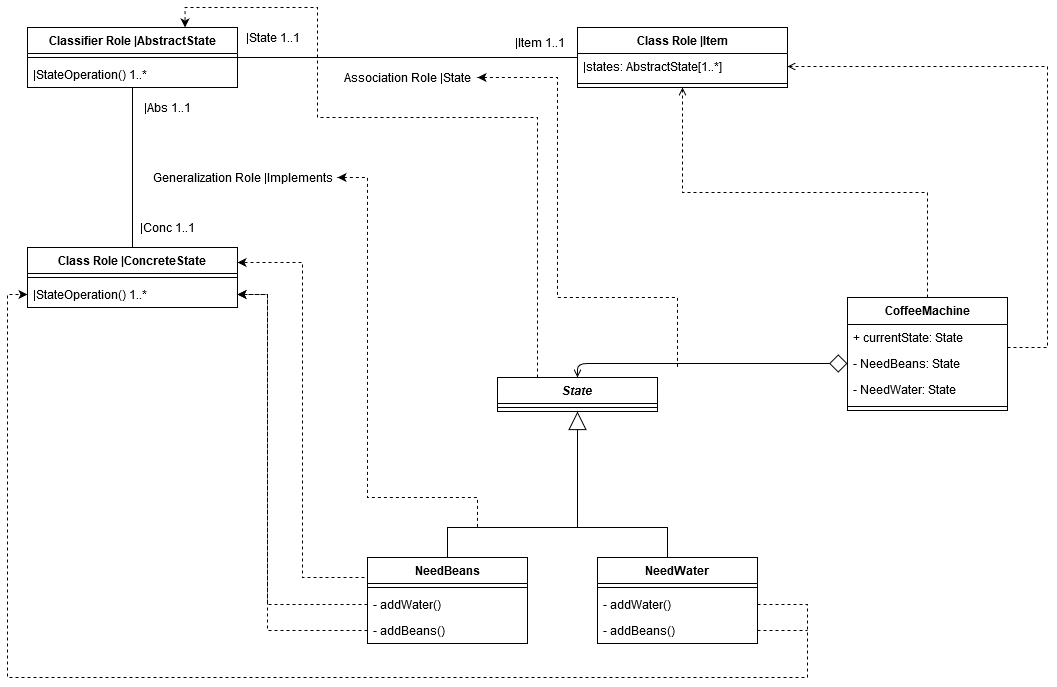

The diagram above was exported from draw.io. Its source (the exported page's mxGraphModel, read from the mxfile embedded in the PNG):
<mxGraphModel dx="1563" dy="790" grid="1" gridSize="10" guides="1" tooltips="1" connect="1" arrows="1" fold="1" page="1" pageScale="1" pageWidth="850" pageHeight="1100" math="0" shadow="0">
  <root>
    <mxCell id="0" />
    <mxCell id="1" parent="0" />
    <mxCell id="b8Tfy2SZueIiHLeLhWrM-18" style="edgeStyle=orthogonalEdgeStyle;rounded=0;orthogonalLoop=1;jettySize=auto;html=1;entryX=0;entryY=0.25;entryDx=0;entryDy=0;endArrow=none;endFill=0;" parent="1" source="b8Tfy2SZueIiHLeLhWrM-2" target="b8Tfy2SZueIiHLeLhWrM-12" edge="1">
      <mxGeometry relative="1" as="geometry">
        <Array as="points">
          <mxPoint x="650" y="90" />
        </Array>
      </mxGeometry>
    </mxCell>
    <mxCell id="b8Tfy2SZueIiHLeLhWrM-22" style="edgeStyle=orthogonalEdgeStyle;rounded=0;orthogonalLoop=1;jettySize=auto;html=1;entryX=0.5;entryY=0;entryDx=0;entryDy=0;endArrow=none;endFill=0;" parent="1" source="b8Tfy2SZueIiHLeLhWrM-2" target="b8Tfy2SZueIiHLeLhWrM-8" edge="1">
      <mxGeometry relative="1" as="geometry" />
    </mxCell>
    <mxCell id="b8Tfy2SZueIiHLeLhWrM-2" value="Classifier Role |AbstractState" style="swimlane;fontStyle=1;align=center;verticalAlign=top;childLayout=stackLayout;horizontal=1;startSize=26;horizontalStack=0;resizeParent=1;resizeParentMax=0;resizeLast=0;collapsible=1;marginBottom=0;" parent="1" vertex="1">
      <mxGeometry x="100" y="60" width="210" height="60" as="geometry" />
    </mxCell>
    <mxCell id="b8Tfy2SZueIiHLeLhWrM-4" value="" style="line;strokeWidth=1;fillColor=none;align=left;verticalAlign=middle;spacingTop=-1;spacingLeft=3;spacingRight=3;rotatable=0;labelPosition=right;points=[];portConstraint=eastwest;" parent="b8Tfy2SZueIiHLeLhWrM-2" vertex="1">
      <mxGeometry y="26" width="210" height="8" as="geometry" />
    </mxCell>
    <mxCell id="b8Tfy2SZueIiHLeLhWrM-5" value="|StateOperation() 1..*" style="text;strokeColor=none;fillColor=none;align=left;verticalAlign=top;spacingLeft=4;spacingRight=4;overflow=hidden;rotatable=0;points=[[0,0.5],[1,0.5]];portConstraint=eastwest;" parent="b8Tfy2SZueIiHLeLhWrM-2" vertex="1">
      <mxGeometry y="34" width="210" height="26" as="geometry" />
    </mxCell>
    <mxCell id="b8Tfy2SZueIiHLeLhWrM-8" value="Class Role |ConcreteState" style="swimlane;fontStyle=1;align=center;verticalAlign=top;childLayout=stackLayout;horizontal=1;startSize=26;horizontalStack=0;resizeParent=1;resizeParentMax=0;resizeLast=0;collapsible=1;marginBottom=0;" parent="1" vertex="1">
      <mxGeometry x="100" y="280" width="210" height="60" as="geometry" />
    </mxCell>
    <mxCell id="b8Tfy2SZueIiHLeLhWrM-9" value="" style="line;strokeWidth=1;fillColor=none;align=left;verticalAlign=middle;spacingTop=-1;spacingLeft=3;spacingRight=3;rotatable=0;labelPosition=right;points=[];portConstraint=eastwest;" parent="b8Tfy2SZueIiHLeLhWrM-8" vertex="1">
      <mxGeometry y="26" width="210" height="8" as="geometry" />
    </mxCell>
    <mxCell id="b8Tfy2SZueIiHLeLhWrM-10" value="|StateOperation() 1..*" style="text;strokeColor=none;fillColor=none;align=left;verticalAlign=top;spacingLeft=4;spacingRight=4;overflow=hidden;rotatable=0;points=[[0,0.5],[1,0.5]];portConstraint=eastwest;" parent="b8Tfy2SZueIiHLeLhWrM-8" vertex="1">
      <mxGeometry y="34" width="210" height="26" as="geometry" />
    </mxCell>
    <mxCell id="b8Tfy2SZueIiHLeLhWrM-12" value="Class Role |Item" style="swimlane;fontStyle=1;align=center;verticalAlign=top;childLayout=stackLayout;horizontal=1;startSize=26;horizontalStack=0;resizeParent=1;resizeParentMax=0;resizeLast=0;collapsible=1;marginBottom=0;" parent="1" vertex="1">
      <mxGeometry x="650" y="60" width="210" height="60" as="geometry" />
    </mxCell>
    <mxCell id="b8Tfy2SZueIiHLeLhWrM-15" value="|states: AbstractState[1..*]" style="text;strokeColor=none;fillColor=none;align=left;verticalAlign=top;spacingLeft=4;spacingRight=4;overflow=hidden;rotatable=0;points=[[0,0.5],[1,0.5]];portConstraint=eastwest;" parent="b8Tfy2SZueIiHLeLhWrM-12" vertex="1">
      <mxGeometry y="26" width="210" height="26" as="geometry" />
    </mxCell>
    <mxCell id="b8Tfy2SZueIiHLeLhWrM-13" value="" style="line;strokeWidth=1;fillColor=none;align=left;verticalAlign=middle;spacingTop=-1;spacingLeft=3;spacingRight=3;rotatable=0;labelPosition=right;points=[];portConstraint=eastwest;" parent="b8Tfy2SZueIiHLeLhWrM-12" vertex="1">
      <mxGeometry y="52" width="210" height="8" as="geometry" />
    </mxCell>
    <mxCell id="vFeMei1o7AmIIHtWp1Bx-34" style="edgeStyle=orthogonalEdgeStyle;rounded=0;orthogonalLoop=1;jettySize=auto;html=1;dashed=1;startArrow=classic;startFill=1;startSize=6;endArrow=none;endFill=0;endSize=6;strokeWidth=1;" edge="1" parent="1" source="b8Tfy2SZueIiHLeLhWrM-19">
      <mxGeometry relative="1" as="geometry">
        <mxPoint x="750" y="400" as="targetPoint" />
        <Array as="points">
          <mxPoint x="630" y="110" />
          <mxPoint x="630" y="330" />
          <mxPoint x="750" y="330" />
        </Array>
      </mxGeometry>
    </mxCell>
    <mxCell id="b8Tfy2SZueIiHLeLhWrM-19" value="Association Role |State" style="text;html=1;align=center;verticalAlign=middle;resizable=0;points=[];autosize=1;" parent="1" vertex="1">
      <mxGeometry x="410" y="100" width="140" height="20" as="geometry" />
    </mxCell>
    <mxCell id="b8Tfy2SZueIiHLeLhWrM-20" value="|State 1..1" style="text;html=1;align=center;verticalAlign=middle;resizable=0;points=[];autosize=1;" parent="1" vertex="1">
      <mxGeometry x="310" y="60" width="70" height="20" as="geometry" />
    </mxCell>
    <mxCell id="b8Tfy2SZueIiHLeLhWrM-21" value="|Item 1..1" style="text;html=1;align=center;verticalAlign=middle;resizable=0;points=[];autosize=1;" parent="1" vertex="1">
      <mxGeometry x="577" y="65" width="70" height="20" as="geometry" />
    </mxCell>
    <mxCell id="vFeMei1o7AmIIHtWp1Bx-35" style="edgeStyle=orthogonalEdgeStyle;rounded=0;orthogonalLoop=1;jettySize=auto;html=1;dashed=1;startArrow=classic;startFill=1;startSize=6;endArrow=none;endFill=0;endSize=6;strokeWidth=1;" edge="1" parent="1" source="b8Tfy2SZueIiHLeLhWrM-23">
      <mxGeometry relative="1" as="geometry">
        <mxPoint x="550" y="560" as="targetPoint" />
        <Array as="points">
          <mxPoint x="440" y="210" />
          <mxPoint x="440" y="530" />
          <mxPoint x="550" y="530" />
        </Array>
      </mxGeometry>
    </mxCell>
    <mxCell id="b8Tfy2SZueIiHLeLhWrM-23" value="Generalization Role |Implements" style="text;html=1;align=center;verticalAlign=middle;resizable=0;points=[];autosize=1;" parent="1" vertex="1">
      <mxGeometry x="220" y="200" width="190" height="20" as="geometry" />
    </mxCell>
    <mxCell id="b8Tfy2SZueIiHLeLhWrM-24" value="|Abs 1..1" style="text;html=1;align=center;verticalAlign=middle;resizable=0;points=[];autosize=1;" parent="1" vertex="1">
      <mxGeometry x="210" y="130" width="60" height="20" as="geometry" />
    </mxCell>
    <mxCell id="b8Tfy2SZueIiHLeLhWrM-25" value="|Conc 1..1" style="text;html=1;align=center;verticalAlign=middle;resizable=0;points=[];autosize=1;" parent="1" vertex="1">
      <mxGeometry x="205" y="250" width="70" height="20" as="geometry" />
    </mxCell>
    <mxCell id="vFeMei1o7AmIIHtWp1Bx-32" style="edgeStyle=orthogonalEdgeStyle;rounded=0;orthogonalLoop=1;jettySize=auto;html=1;exitX=0.5;exitY=0;exitDx=0;exitDy=0;entryX=0.5;entryY=1;entryDx=0;entryDy=0;startArrow=none;startFill=0;startSize=16;endArrow=open;endFill=0;endSize=6;strokeWidth=1;dashed=1;" edge="1" parent="1" source="vFeMei1o7AmIIHtWp1Bx-1" target="b8Tfy2SZueIiHLeLhWrM-12">
      <mxGeometry relative="1" as="geometry" />
    </mxCell>
    <mxCell id="vFeMei1o7AmIIHtWp1Bx-1" value="CoffeeMachine" style="swimlane;fontStyle=1;align=center;verticalAlign=top;childLayout=stackLayout;horizontal=1;startSize=27;horizontalStack=0;resizeParent=1;resizeParentMax=0;resizeLast=0;collapsible=1;marginBottom=0;" vertex="1" parent="1">
      <mxGeometry x="920" y="330" width="160" height="113" as="geometry" />
    </mxCell>
    <mxCell id="vFeMei1o7AmIIHtWp1Bx-7" value="+ currentState: State" style="text;strokeColor=none;fillColor=none;align=left;verticalAlign=top;spacingLeft=4;spacingRight=4;overflow=hidden;rotatable=0;points=[[0,0.5],[1,0.5]];portConstraint=eastwest;" vertex="1" parent="vFeMei1o7AmIIHtWp1Bx-1">
      <mxGeometry y="27" width="160" height="26" as="geometry" />
    </mxCell>
    <mxCell id="vFeMei1o7AmIIHtWp1Bx-8" value="- NeedBeans: State" style="text;strokeColor=none;fillColor=none;align=left;verticalAlign=top;spacingLeft=4;spacingRight=4;overflow=hidden;rotatable=0;points=[[0,0.5],[1,0.5]];portConstraint=eastwest;" vertex="1" parent="vFeMei1o7AmIIHtWp1Bx-1">
      <mxGeometry y="53" width="160" height="26" as="geometry" />
    </mxCell>
    <mxCell id="vFeMei1o7AmIIHtWp1Bx-9" value="- NeedWater: State" style="text;strokeColor=none;fillColor=none;align=left;verticalAlign=top;spacingLeft=4;spacingRight=4;overflow=hidden;rotatable=0;points=[[0,0.5],[1,0.5]];portConstraint=eastwest;" vertex="1" parent="vFeMei1o7AmIIHtWp1Bx-1">
      <mxGeometry y="79" width="160" height="26" as="geometry" />
    </mxCell>
    <mxCell id="vFeMei1o7AmIIHtWp1Bx-3" value="" style="line;strokeWidth=1;fillColor=none;align=left;verticalAlign=middle;spacingTop=-1;spacingLeft=3;spacingRight=3;rotatable=0;labelPosition=right;points=[];portConstraint=eastwest;" vertex="1" parent="vFeMei1o7AmIIHtWp1Bx-1">
      <mxGeometry y="105" width="160" height="8" as="geometry" />
    </mxCell>
    <mxCell id="vFeMei1o7AmIIHtWp1Bx-27" style="edgeStyle=orthogonalEdgeStyle;rounded=0;orthogonalLoop=1;jettySize=auto;html=1;entryX=0.5;entryY=0;entryDx=0;entryDy=0;startArrow=block;startFill=0;startSize=16;endArrow=none;endFill=0;endSize=6;strokeWidth=1;" edge="1" parent="1" source="vFeMei1o7AmIIHtWp1Bx-10" target="vFeMei1o7AmIIHtWp1Bx-21">
      <mxGeometry relative="1" as="geometry">
        <Array as="points">
          <mxPoint x="650" y="560" />
          <mxPoint x="740" y="560" />
        </Array>
      </mxGeometry>
    </mxCell>
    <mxCell id="vFeMei1o7AmIIHtWp1Bx-44" style="edgeStyle=orthogonalEdgeStyle;rounded=0;orthogonalLoop=1;jettySize=auto;html=1;exitX=0.25;exitY=0;exitDx=0;exitDy=0;entryX=0.75;entryY=0;entryDx=0;entryDy=0;dashed=1;startArrow=none;startFill=0;startSize=6;endArrow=classic;endFill=1;endSize=6;strokeWidth=1;" edge="1" parent="1" source="vFeMei1o7AmIIHtWp1Bx-10" target="b8Tfy2SZueIiHLeLhWrM-2">
      <mxGeometry relative="1" as="geometry">
        <Array as="points">
          <mxPoint x="610" y="150" />
          <mxPoint x="390" y="150" />
          <mxPoint x="390" y="40" />
          <mxPoint x="258" y="40" />
        </Array>
      </mxGeometry>
    </mxCell>
    <mxCell id="vFeMei1o7AmIIHtWp1Bx-10" value="State" style="swimlane;fontStyle=3;align=center;verticalAlign=top;childLayout=stackLayout;horizontal=1;startSize=26;horizontalStack=0;resizeParent=1;resizeParentMax=0;resizeLast=0;collapsible=1;marginBottom=0;" vertex="1" parent="1">
      <mxGeometry x="570" y="410" width="160" height="34" as="geometry" />
    </mxCell>
    <mxCell id="vFeMei1o7AmIIHtWp1Bx-12" value="" style="line;strokeWidth=1;fillColor=none;align=left;verticalAlign=middle;spacingTop=-1;spacingLeft=3;spacingRight=3;rotatable=0;labelPosition=right;points=[];portConstraint=eastwest;" vertex="1" parent="vFeMei1o7AmIIHtWp1Bx-10">
      <mxGeometry y="26" width="160" height="8" as="geometry" />
    </mxCell>
    <mxCell id="vFeMei1o7AmIIHtWp1Bx-15" style="edgeStyle=orthogonalEdgeStyle;rounded=1;orthogonalLoop=1;jettySize=auto;html=1;exitX=0;exitY=0.5;exitDx=0;exitDy=0;entryX=0.5;entryY=0;entryDx=0;entryDy=0;startArrow=diamond;startFill=0;endArrow=open;endFill=0;endSize=6;strokeWidth=1;startSize=16;" edge="1" parent="1" source="vFeMei1o7AmIIHtWp1Bx-8" target="vFeMei1o7AmIIHtWp1Bx-10">
      <mxGeometry relative="1" as="geometry">
        <mxPoint x="570" y="449" as="targetPoint" />
        <Array as="points">
          <mxPoint x="650" y="396" />
        </Array>
      </mxGeometry>
    </mxCell>
    <mxCell id="vFeMei1o7AmIIHtWp1Bx-28" style="edgeStyle=orthogonalEdgeStyle;rounded=0;orthogonalLoop=1;jettySize=auto;html=1;exitX=0.5;exitY=0;exitDx=0;exitDy=0;startArrow=none;startFill=0;startSize=16;endArrow=none;endFill=0;endSize=6;strokeWidth=1;" edge="1" parent="1" source="vFeMei1o7AmIIHtWp1Bx-17">
      <mxGeometry relative="1" as="geometry">
        <mxPoint x="730" y="560" as="targetPoint" />
        <Array as="points">
          <mxPoint x="520" y="560" />
          <mxPoint x="710" y="560" />
        </Array>
      </mxGeometry>
    </mxCell>
    <mxCell id="vFeMei1o7AmIIHtWp1Bx-17" value="NeedBeans" style="swimlane;fontStyle=1;align=center;verticalAlign=top;childLayout=stackLayout;horizontal=1;startSize=26;horizontalStack=0;resizeParent=1;resizeParentMax=0;resizeLast=0;collapsible=1;marginBottom=0;" vertex="1" parent="1">
      <mxGeometry x="440" y="590" width="160" height="86" as="geometry" />
    </mxCell>
    <mxCell id="vFeMei1o7AmIIHtWp1Bx-19" value="" style="line;strokeWidth=1;fillColor=none;align=left;verticalAlign=middle;spacingTop=-1;spacingLeft=3;spacingRight=3;rotatable=0;labelPosition=right;points=[];portConstraint=eastwest;" vertex="1" parent="vFeMei1o7AmIIHtWp1Bx-17">
      <mxGeometry y="26" width="160" height="8" as="geometry" />
    </mxCell>
    <mxCell id="vFeMei1o7AmIIHtWp1Bx-24" value="- addWater()" style="text;strokeColor=none;fillColor=none;align=left;verticalAlign=top;spacingLeft=4;spacingRight=4;overflow=hidden;rotatable=0;points=[[0,0.5],[1,0.5]];portConstraint=eastwest;" vertex="1" parent="vFeMei1o7AmIIHtWp1Bx-17">
      <mxGeometry y="34" width="160" height="26" as="geometry" />
    </mxCell>
    <mxCell id="vFeMei1o7AmIIHtWp1Bx-30" value="- addBeans()" style="text;strokeColor=none;fillColor=none;align=left;verticalAlign=top;spacingLeft=4;spacingRight=4;overflow=hidden;rotatable=0;points=[[0,0.5],[1,0.5]];portConstraint=eastwest;" vertex="1" parent="vFeMei1o7AmIIHtWp1Bx-17">
      <mxGeometry y="60" width="160" height="26" as="geometry" />
    </mxCell>
    <mxCell id="vFeMei1o7AmIIHtWp1Bx-21" value="NeedWater" style="swimlane;fontStyle=1;align=center;verticalAlign=top;childLayout=stackLayout;horizontal=1;startSize=26;horizontalStack=0;resizeParent=1;resizeParentMax=0;resizeLast=0;collapsible=1;marginBottom=0;" vertex="1" parent="1">
      <mxGeometry x="670" y="590" width="160" height="86" as="geometry" />
    </mxCell>
    <mxCell id="vFeMei1o7AmIIHtWp1Bx-23" value="" style="line;strokeWidth=1;fillColor=none;align=left;verticalAlign=middle;spacingTop=-1;spacingLeft=3;spacingRight=3;rotatable=0;labelPosition=right;points=[];portConstraint=eastwest;" vertex="1" parent="vFeMei1o7AmIIHtWp1Bx-21">
      <mxGeometry y="26" width="160" height="8" as="geometry" />
    </mxCell>
    <mxCell id="vFeMei1o7AmIIHtWp1Bx-29" value="- addWater()" style="text;strokeColor=none;fillColor=none;align=left;verticalAlign=top;spacingLeft=4;spacingRight=4;overflow=hidden;rotatable=0;points=[[0,0.5],[1,0.5]];portConstraint=eastwest;" vertex="1" parent="vFeMei1o7AmIIHtWp1Bx-21">
      <mxGeometry y="34" width="160" height="26" as="geometry" />
    </mxCell>
    <mxCell id="vFeMei1o7AmIIHtWp1Bx-20" value="- addBeans()" style="text;strokeColor=none;fillColor=none;align=left;verticalAlign=top;spacingLeft=4;spacingRight=4;overflow=hidden;rotatable=0;points=[[0,0.5],[1,0.5]];portConstraint=eastwest;" vertex="1" parent="vFeMei1o7AmIIHtWp1Bx-21">
      <mxGeometry y="60" width="160" height="26" as="geometry" />
    </mxCell>
    <mxCell id="vFeMei1o7AmIIHtWp1Bx-33" style="edgeStyle=orthogonalEdgeStyle;rounded=0;orthogonalLoop=1;jettySize=auto;html=1;dashed=1;startArrow=none;startFill=0;startSize=16;endArrow=open;endFill=0;endSize=6;strokeWidth=1;" edge="1" parent="1" source="vFeMei1o7AmIIHtWp1Bx-7" target="b8Tfy2SZueIiHLeLhWrM-15">
      <mxGeometry relative="1" as="geometry">
        <Array as="points">
          <mxPoint x="1120" y="380" />
          <mxPoint x="1120" y="99" />
        </Array>
      </mxGeometry>
    </mxCell>
    <mxCell id="vFeMei1o7AmIIHtWp1Bx-36" style="edgeStyle=orthogonalEdgeStyle;rounded=0;orthogonalLoop=1;jettySize=auto;html=1;exitX=0;exitY=0.5;exitDx=0;exitDy=0;entryX=1;entryY=0.25;entryDx=0;entryDy=0;dashed=1;startArrow=none;startFill=0;startSize=6;endArrow=classic;endFill=1;endSize=6;strokeWidth=1;" edge="1" parent="1" source="vFeMei1o7AmIIHtWp1Bx-24" target="b8Tfy2SZueIiHLeLhWrM-8">
      <mxGeometry relative="1" as="geometry">
        <Array as="points">
          <mxPoint x="440" y="610" />
          <mxPoint x="375" y="610" />
          <mxPoint x="375" y="295" />
        </Array>
      </mxGeometry>
    </mxCell>
    <mxCell id="vFeMei1o7AmIIHtWp1Bx-37" style="edgeStyle=orthogonalEdgeStyle;rounded=0;orthogonalLoop=1;jettySize=auto;html=1;dashed=1;startArrow=none;startFill=0;startSize=6;endArrow=classic;endFill=1;endSize=6;strokeWidth=1;" edge="1" parent="1" source="vFeMei1o7AmIIHtWp1Bx-24" target="b8Tfy2SZueIiHLeLhWrM-10">
      <mxGeometry relative="1" as="geometry">
        <Array as="points">
          <mxPoint x="340" y="637" />
          <mxPoint x="340" y="327" />
        </Array>
      </mxGeometry>
    </mxCell>
    <mxCell id="vFeMei1o7AmIIHtWp1Bx-38" style="edgeStyle=orthogonalEdgeStyle;rounded=0;orthogonalLoop=1;jettySize=auto;html=1;entryX=1;entryY=0.5;entryDx=0;entryDy=0;dashed=1;startArrow=none;startFill=0;startSize=6;endArrow=classic;endFill=1;endSize=6;strokeWidth=1;" edge="1" parent="1" source="vFeMei1o7AmIIHtWp1Bx-30" target="b8Tfy2SZueIiHLeLhWrM-10">
      <mxGeometry relative="1" as="geometry">
        <Array as="points">
          <mxPoint x="340" y="663" />
          <mxPoint x="340" y="327" />
        </Array>
      </mxGeometry>
    </mxCell>
    <mxCell id="vFeMei1o7AmIIHtWp1Bx-42" style="edgeStyle=orthogonalEdgeStyle;rounded=0;orthogonalLoop=1;jettySize=auto;html=1;entryX=0;entryY=0.5;entryDx=0;entryDy=0;dashed=1;startArrow=none;startFill=0;startSize=6;endArrow=classic;endFill=1;endSize=6;strokeWidth=1;" edge="1" parent="1" source="vFeMei1o7AmIIHtWp1Bx-29" target="b8Tfy2SZueIiHLeLhWrM-10">
      <mxGeometry relative="1" as="geometry">
        <Array as="points">
          <mxPoint x="880" y="637" />
          <mxPoint x="880" y="710" />
          <mxPoint x="80" y="710" />
          <mxPoint x="80" y="327" />
        </Array>
      </mxGeometry>
    </mxCell>
    <mxCell id="vFeMei1o7AmIIHtWp1Bx-43" style="edgeStyle=orthogonalEdgeStyle;rounded=0;orthogonalLoop=1;jettySize=auto;html=1;dashed=1;startArrow=none;startFill=0;startSize=6;endArrow=none;endFill=0;endSize=6;strokeWidth=1;" edge="1" parent="1" source="vFeMei1o7AmIIHtWp1Bx-20">
      <mxGeometry relative="1" as="geometry">
        <mxPoint x="880" y="663" as="targetPoint" />
      </mxGeometry>
    </mxCell>
  </root>
</mxGraphModel>